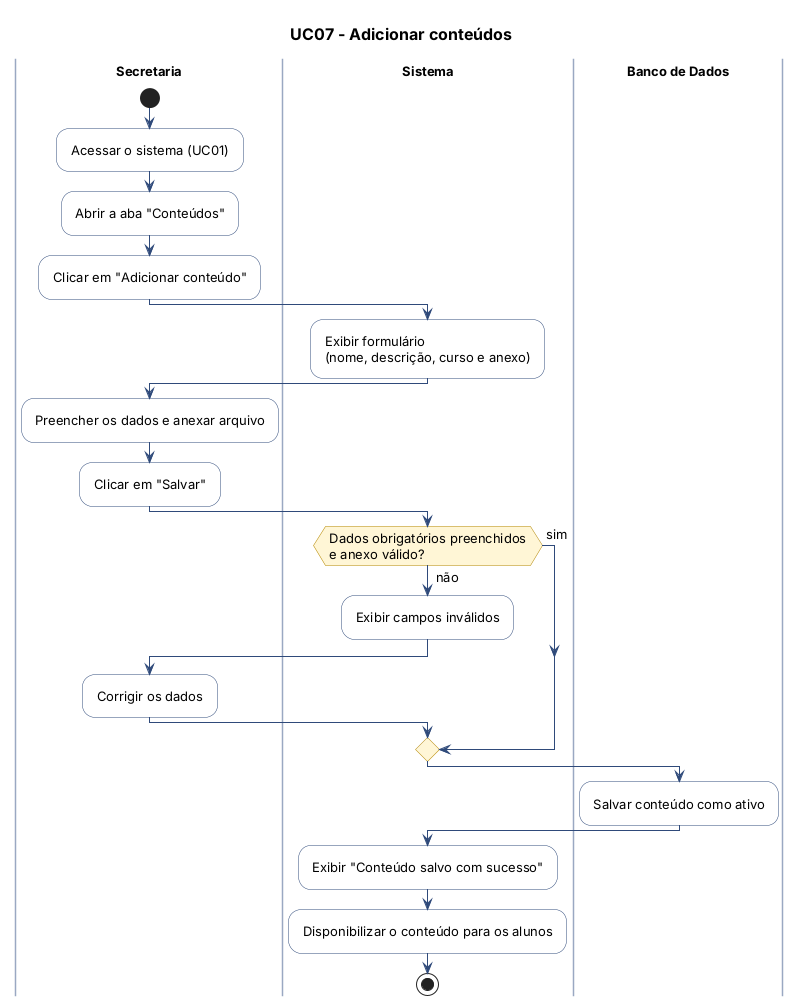

The diagram above was rendered by PlantUML. Its source (embedded in the PNG):
@startuml UC07-adicionar-conteudos
!include _estilo.puml
title UC07 - Adicionar conteúdos

|Secretaria|
|Sistema|
|Banco de Dados|
|Secretaria|
start
:Acessar o sistema (UC01);
:Abrir a aba "Conteúdos";
:Clicar em "Adicionar conteúdo";
|Sistema|
:Exibir formulário\n(nome, descrição, curso e anexo);
|Secretaria|
:Preencher os dados e anexar arquivo;
:Clicar em "Salvar";
|Sistema|
if (Dados obrigatórios preenchidos\ne anexo válido?) then (não)
  :Exibir campos inválidos;
  |Secretaria|
  :Corrigir os dados;
  |Sistema|
else (sim)
endif
|Banco de Dados|
:Salvar conteúdo como ativo;
|Sistema|
:Exibir "Conteúdo salvo com sucesso";
:Disponibilizar o conteúdo para os alunos;
stop
@enduml